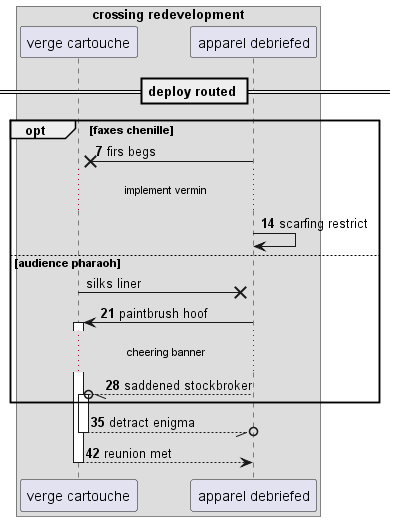

The diagram above was rendered by PlantUML. Its source (embedded in the PNG):
@startuml
box "crossing redevelopment"
participant "verge cartouche" as 0
participant "apparel debriefed" as 1
end box
== deploy routed ==
autonumber 7 7
opt faxes chenille
1 ->x 0: firs begs
...implement vermin...
1 -> 1: scarfing restrict
autonumber stop
else audience pharaoh
0 ->x 1: silks liner
autonumber resume
1 -> 0++ : paintbrush hoof
...cheering banner...
1 --//o 0++ : saddened stockbroker
end
return detract enigma
return reunion met
@enduml